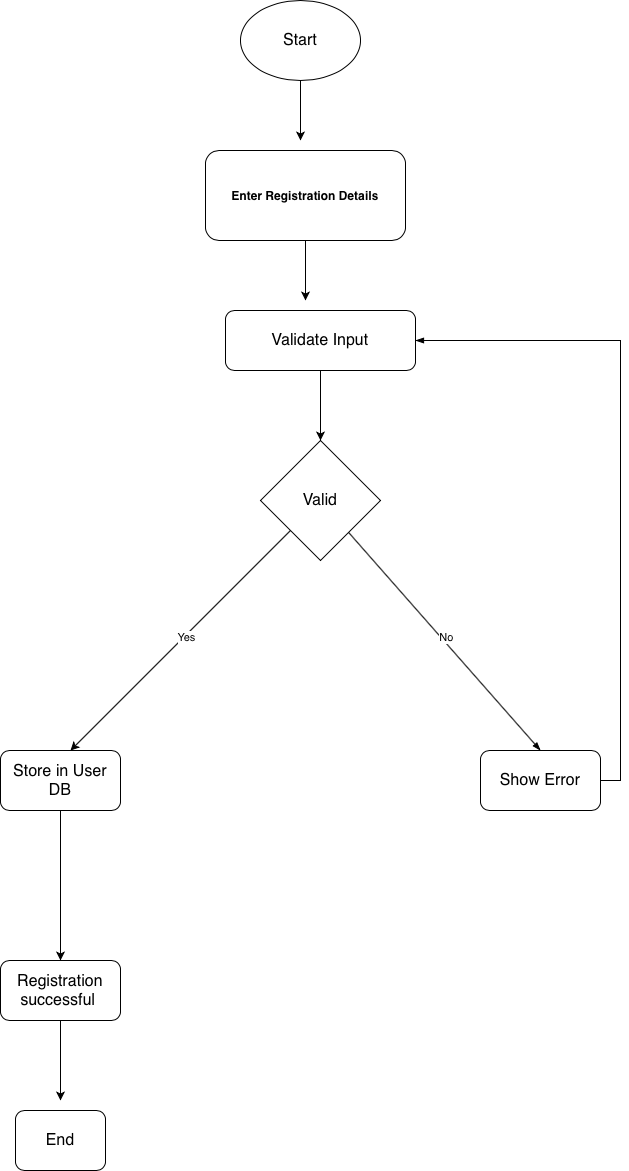

The diagram above was exported from draw.io. Its source (the exported page's mxGraphModel, read from the mxfile embedded in the PNG):
<mxGraphModel dx="786" dy="458" grid="1" gridSize="10" guides="1" tooltips="1" connect="1" arrows="1" fold="1" page="1" pageScale="1" pageWidth="850" pageHeight="1100" math="0" shadow="0">
  <root>
    <mxCell id="0" />
    <mxCell id="1" parent="0" />
    <mxCell id="yrfqdxeCG602m2J4pOGX-35" style="edgeStyle=orthogonalEdgeStyle;rounded=0;orthogonalLoop=1;jettySize=auto;html=1;" edge="1" parent="1" source="yrfqdxeCG602m2J4pOGX-1">
      <mxGeometry relative="1" as="geometry">
        <mxPoint x="420" y="180" as="targetPoint" />
      </mxGeometry>
    </mxCell>
    <mxCell id="yrfqdxeCG602m2J4pOGX-1" value="&lt;span style=&quot;text-align: start; font-size: medium;&quot;&gt;Start&lt;/span&gt;" style="ellipse;whiteSpace=wrap;html=1;" vertex="1" parent="1">
      <mxGeometry x="360" y="40" width="120" height="80" as="geometry" />
    </mxCell>
    <mxCell id="yrfqdxeCG602m2J4pOGX-36" style="edgeStyle=orthogonalEdgeStyle;rounded=0;orthogonalLoop=1;jettySize=auto;html=1;" edge="1" parent="1" source="yrfqdxeCG602m2J4pOGX-2">
      <mxGeometry relative="1" as="geometry">
        <mxPoint x="425" y="340" as="targetPoint" />
      </mxGeometry>
    </mxCell>
    <mxCell id="yrfqdxeCG602m2J4pOGX-2" value="&lt;strong style=&quot;text-align: start;&quot; data-end=&quot;767&quot; data-start=&quot;737&quot;&gt;Enter Registration Details&lt;/strong&gt;&lt;span style=&quot;text-align: start; font-size: medium;&quot;&gt;&lt;/span&gt;" style="rounded=1;whiteSpace=wrap;html=1;" vertex="1" parent="1">
      <mxGeometry x="325" y="190" width="200" height="90" as="geometry" />
    </mxCell>
    <mxCell id="yrfqdxeCG602m2J4pOGX-37" style="edgeStyle=orthogonalEdgeStyle;rounded=0;orthogonalLoop=1;jettySize=auto;html=1;entryX=0.5;entryY=0;entryDx=0;entryDy=0;" edge="1" parent="1" source="yrfqdxeCG602m2J4pOGX-3" target="yrfqdxeCG602m2J4pOGX-17">
      <mxGeometry relative="1" as="geometry" />
    </mxCell>
    <mxCell id="yrfqdxeCG602m2J4pOGX-43" style="edgeStyle=orthogonalEdgeStyle;rounded=0;orthogonalLoop=1;jettySize=auto;html=1;entryX=1;entryY=0.5;entryDx=0;entryDy=0;endArrow=none;endFill=0;startArrow=blockThin;startFill=1;" edge="1" parent="1" source="yrfqdxeCG602m2J4pOGX-3" target="yrfqdxeCG602m2J4pOGX-13">
      <mxGeometry relative="1" as="geometry" />
    </mxCell>
    <mxCell id="yrfqdxeCG602m2J4pOGX-3" value="&lt;span style=&quot;text-align: start; font-size: medium;&quot;&gt;Validate Input&lt;/span&gt;" style="rounded=1;whiteSpace=wrap;html=1;" vertex="1" parent="1">
      <mxGeometry x="345" y="350" width="190" height="60" as="geometry" />
    </mxCell>
    <mxCell id="yrfqdxeCG602m2J4pOGX-39" style="edgeStyle=orthogonalEdgeStyle;rounded=0;orthogonalLoop=1;jettySize=auto;html=1;entryX=0.5;entryY=0;entryDx=0;entryDy=0;" edge="1" parent="1" source="yrfqdxeCG602m2J4pOGX-10" target="yrfqdxeCG602m2J4pOGX-12">
      <mxGeometry relative="1" as="geometry" />
    </mxCell>
    <mxCell id="yrfqdxeCG602m2J4pOGX-10" value="&lt;span style=&quot;text-align: start; font-size: medium;&quot;&gt;Store in User DB&lt;/span&gt;" style="rounded=1;whiteSpace=wrap;html=1;" vertex="1" parent="1">
      <mxGeometry x="120" y="790" width="120" height="60" as="geometry" />
    </mxCell>
    <mxCell id="yrfqdxeCG602m2J4pOGX-40" style="edgeStyle=orthogonalEdgeStyle;rounded=0;orthogonalLoop=1;jettySize=auto;html=1;" edge="1" parent="1" source="yrfqdxeCG602m2J4pOGX-12">
      <mxGeometry relative="1" as="geometry">
        <mxPoint x="180" y="1140" as="targetPoint" />
      </mxGeometry>
    </mxCell>
    <mxCell id="yrfqdxeCG602m2J4pOGX-12" value="&lt;span style=&quot;text-align: start;&quot;&gt;&lt;font size=&quot;3&quot;&gt;Registration successful&amp;nbsp;&lt;/font&gt;&lt;/span&gt;" style="rounded=1;whiteSpace=wrap;html=1;" vertex="1" parent="1">
      <mxGeometry x="120" y="1000" width="120" height="60" as="geometry" />
    </mxCell>
    <mxCell id="yrfqdxeCG602m2J4pOGX-13" value="&lt;span style=&quot;text-align: start; font-size: medium;&quot;&gt;Show Error&lt;/span&gt;" style="rounded=1;whiteSpace=wrap;html=1;" vertex="1" parent="1">
      <mxGeometry x="600" y="790" width="120" height="60" as="geometry" />
    </mxCell>
    <mxCell id="yrfqdxeCG602m2J4pOGX-14" value="&lt;font style=&quot;font-size: 16px;&quot;&gt;End&lt;/font&gt;" style="rounded=1;whiteSpace=wrap;html=1;" vertex="1" parent="1">
      <mxGeometry x="135" y="1150" width="90" height="60" as="geometry" />
    </mxCell>
    <mxCell id="yrfqdxeCG602m2J4pOGX-23" value="" style="endArrow=none;html=1;rounded=0;exitX=0.75;exitY=0;exitDx=0;exitDy=0;startArrow=classic;startFill=1;endFill=0;" edge="1" parent="1">
      <mxGeometry width="50" height="50" relative="1" as="geometry">
        <mxPoint x="190" y="790" as="sourcePoint" />
        <mxPoint x="410" y="570" as="targetPoint" />
      </mxGeometry>
    </mxCell>
    <mxCell id="yrfqdxeCG602m2J4pOGX-33" value="Yes" style="edgeLabel;html=1;align=center;verticalAlign=middle;resizable=0;points=[];" vertex="1" connectable="0" parent="yrfqdxeCG602m2J4pOGX-23">
      <mxGeometry x="0.0409" y="-1" relative="1" as="geometry">
        <mxPoint as="offset" />
      </mxGeometry>
    </mxCell>
    <mxCell id="yrfqdxeCG602m2J4pOGX-32" value="" style="endArrow=none;startArrow=blockThin;html=1;rounded=0;exitX=0.5;exitY=0;exitDx=0;exitDy=0;startFill=1;endFill=0;" edge="1" parent="1" source="yrfqdxeCG602m2J4pOGX-13" target="yrfqdxeCG602m2J4pOGX-17">
      <mxGeometry width="50" height="50" relative="1" as="geometry">
        <mxPoint x="680" y="840" as="sourcePoint" />
        <mxPoint x="590" y="610" as="targetPoint" />
        <Array as="points" />
      </mxGeometry>
    </mxCell>
    <mxCell id="yrfqdxeCG602m2J4pOGX-34" value="No" style="edgeLabel;html=1;align=center;verticalAlign=middle;resizable=0;points=[];" vertex="1" connectable="0" parent="yrfqdxeCG602m2J4pOGX-32">
      <mxGeometry x="0.0161" y="-3" relative="1" as="geometry">
        <mxPoint x="1" as="offset" />
      </mxGeometry>
    </mxCell>
    <mxCell id="yrfqdxeCG602m2J4pOGX-17" value="&lt;span style=&quot;text-align: start; font-size: medium;&quot;&gt;Valid&lt;/span&gt;" style="rhombus;whiteSpace=wrap;html=1;" vertex="1" parent="1">
      <mxGeometry x="380" y="480" width="120" height="120" as="geometry" />
    </mxCell>
  </root>
</mxGraphModel>